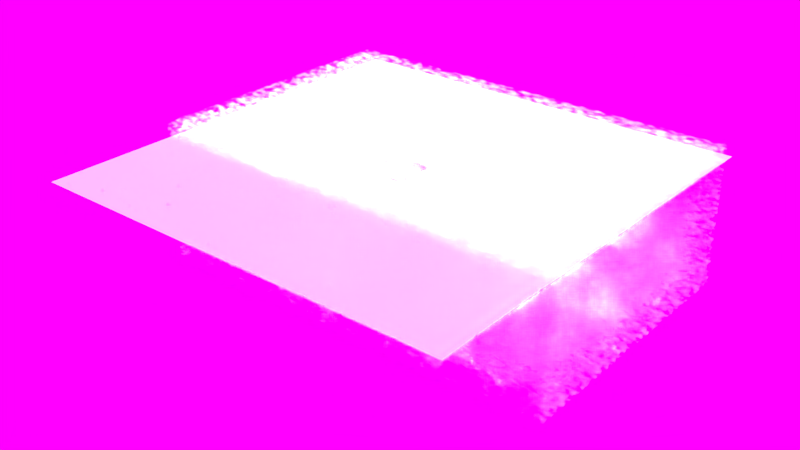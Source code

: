 # Source: 3_-_Volumetrics_Musgrave.blend  (saved by Blender 2.76.0; exported with 4.5.12 LTS)
import bpy
from mathutils import Matrix  # noqa: F401  (used for matrix-valued properties, if any)

bpy.ops.wm.read_factory_settings(use_empty=True)
scene = bpy.context.scene
scene.name = 'Scene'

# ---- collections
col_collection_1 = bpy.data.collections.new('Collection 1'); scene.collection.children.link(col_collection_1)

# ---- images (referenced by path relative to the original .blend; pixels are not part of the script)
import os
ASSET_DIR = os.environ.get("B2B_ASSET_DIR", "")  # directory of the original .blend (textures are referenced by path, not embedded)
HERE = os.path.dirname(os.path.abspath(__file__))  # packed textures are extracted next to this script under _unpacked/

def load_image(name, relpath, width, height, colorspace="sRGB"):
    """Load a texture the original file referenced (path relative to the .blend, or extracted next to this script)."""
    p = next((c for c in (os.path.join(HERE, relpath), os.path.join(ASSET_DIR, relpath)) if relpath and os.path.exists(c)), "")
    if p:
        img = bpy.data.images.load(p, check_existing=True)
        img.name = name
    else:  # same state as the original file: an image datablock whose file is absent (Cycles renders it pink)
        img = bpy.data.images.new(name, width, height)
        img.source = "FILE"
        img.filepath = "//" + (relpath or name)
    img.colorspace_settings.name = colorspace
    return img
img_grosserhimmel_png = load_image('grosserhimmel.png', 'grosserhimmel.png', 1024, 1024, 'sRGB')

# ---- materials (node trees are filled in below, after node groups)
mat_volumetrics = bpy.data.materials.new('volumetrics')
mat_volumetrics.alpha_threshold = 0.0
mat_volumetrics.roughness = 0.5
mat_volumetrics.line_color = (0.0, 0.0, 0.0, 1.0)

# ---- material node trees
mat_volumetrics.use_nodes = True; mat_volumetrics.node_tree.nodes.clear()
_N = mat_volumetrics.node_tree.nodes; _L = mat_volumetrics.node_tree.links
n0 = _N.new('ShaderNodeTexNoise'); n0.name = 'Musgrave Texture'; n0.location = (-231, 318)
n0.width = 150
n0.normalize = False
n0.inputs[2].default_value = 50.0
n0.inputs[3].default_value = 9.0
n0.inputs[4].default_value = 1.0
n0.inputs[5].default_value = 1.0
n0.inputs[7].default_value = 50.0
n1 = _N.new('ShaderNodeVolumeScatter'); n1.name = 'Volume Scatter'; n1.location = (17, 287)
n1.width = 140
n1.inputs[1].default_value = 0.2
n2 = _N.new('ShaderNodeOutputMaterial'); n2.name = 'Material Output'; n2.location = (262, 284)
_L.new(n1.outputs[0], n2.inputs[1])
_L.new(n0.outputs[0], n1.inputs[0])
n2.is_active_output = True

# ---- world
world_world = bpy.data.worlds.new('World'); scene.world = world_world
world_world.use_nodes = True; world_world.node_tree.nodes.clear()
_N = world_world.node_tree.nodes; _L = world_world.node_tree.links
n0 = _N.new('ShaderNodeOutputWorld'); n0.name = 'World Output'; n0.location = (300, 300)
n1 = _N.new('ShaderNodeBackground'); n1.name = 'Background'; n1.location = (10, 300)
n2 = _N.new('ShaderNodeTexEnvironment'); n2.name = 'Environment Texture'; n2.location = (-180, 300)
n2.width = 140
n2.image = img_grosserhimmel_png
_L.new(n1.outputs[0], n0.inputs[0])
_L.new(n2.outputs[0], n1.inputs[0])
n0.is_active_output = True
world_world.color = (0.05088, 0.05088, 0.05088)
world_world.use_sun_shadow = False
world_world.sun_shadow_jitter_overblur = 0.0
world_world.cycles.sampling_method = 'MANUAL'
world_world.cycles.sample_map_resolution = 256

# ---- lights
light_spot = bpy.data.lights.new('Spot', 'SUN')
light_spot.transmission_factor = 0.0
light_spot.angle = 0.1993
light_spot.energy = 7.0
light_spot.shadow_buffer_clip_start = 0.5
light_spot.shadow_soft_size = 0.1
light_spot.shadow_cascade_max_distance = 1000.0
light_spot.cycles.max_bounces = 1
light_spot.cycles.use_multiple_importance_sampling = False

# ---- meshes
me_grid = bpy.data.meshes.new('Grid')
me_grid.from_pydata([(-1.0, -1.004, 0.0), (-0.7778, -1.004, 0.0), (-0.5556, -1.004, 0.0), (-0.3333, -1.004, 0.0), (-0.1111, -1.004, 0.0), (0.1111, -1.004, 0.0), (0.3333, -1.004, 0.0), (0.5556, -1.004, 0.0), (0.7778, -1.004, 0.0), (1.0, -1.004, 0.0), (-1.0, -0.7821, 0.0), (-0.7778, -0.7821, 0.0), (-0.5556, -0.7821, 0.0), (-0.3333, -0.7821, 0.0), (-0.1111, -0.7821, 0.0), (0.1111, -0.7821, 0.0), (0.3333, -0.7821, 0.0), (0.5556, -0.7821, 0.0), (0.7778, -0.7821, 0.0), (1.0, -0.7821, 0.0), (-1.0, -0.5599, 0.0), (-0.7778, -0.5599, 0.0), (-0.5556, -0.5599, 0.0), (-0.3333, -0.5599, 0.0), (-0.1111, -0.5599, 0.0), (0.1111, -0.5599, 0.0), (0.3333, -0.5599, 0.0), (0.5556, -0.5599, 0.0), (0.7778, -0.5599, 0.0), (1.0, -0.5599, 0.0), (-1.0, -0.3377, 0.0), (-0.7778, -0.3377, 0.0), (-0.5556, -0.3377, 0.0), (-0.3333, -0.3377, 0.0), (-0.1111, -0.3377, 0.0), (0.1111, -0.3377, 0.0), (0.3333, -0.3377, 0.0), (0.5556, -0.3377, 0.0), (0.7778, -0.3377, 0.0), (1.0, -0.3377, 0.0), (-1.0, -0.1155, 0.0), (-0.7778, -0.1155, 0.0), (-0.5556, -0.1155, 0.0), (-0.3333, -0.1155, 0.0), (-0.08889, -0.09324, 0.0), (0.08889, -0.09324, 0.0), (0.3333, -0.1155, 0.0), (0.5556, -0.1155, 0.0), (0.7778, -0.1155, 0.0), (1.0, -0.1155, 0.0), (-1.0, 0.1068, 0.0), (-0.7778, 0.1068, 0.0), (-0.5556, 0.1068, 0.0), (-0.3333, 0.1068, 0.0), (-0.08889, 0.08454, 0.0), (0.08889, 0.08454, 0.0), (0.3333, 0.1068, 0.0), (0.5556, 0.1068, 0.0), (0.7778, 0.1068, 0.0), (1.0, 0.1068, 0.0), (-1.0, 0.329, 0.0), (-0.7778, 0.329, 0.0), (-0.5556, 0.329, 0.0), (-0.3333, 0.329, 0.0), (-0.1111, 0.329, 0.0), (0.1111, 0.329, 0.0), (0.3333, 0.329, 0.0), (0.5556, 0.329, 0.0), (0.7778, 0.329, 0.0), (1.0, 0.329, 0.0), (-1.0, 0.5512, 0.0), (-0.7778, 0.5512, 0.0), (-0.5556, 0.5512, 0.0), (-0.3333, 0.5512, 0.0), (-0.1111, 0.5512, 0.0), (0.1111, 0.5512, 0.0), (0.3333, 0.5512, 0.0), (0.5556, 0.5512, 0.0), (0.7778, 0.5512, 0.0), (1.0, 0.5512, 0.0), (-1.0, 0.7734, 0.0), (-0.7778, 0.7734, 0.0), (-0.5556, 0.7734, 0.0), (-0.3333, 0.7734, 0.0), (-0.1111, 0.7734, 0.0), (0.1111, 0.7734, 0.0), (0.3333, 0.7734, 0.0), (0.5556, 0.7734, 0.0), (0.7778, 0.7734, 0.0), (1.0, 0.7734, 0.0), (-1.0, 0.9956, 0.0), (-0.7778, 0.9956, 0.0), (-0.5556, 0.9956, 0.0), (-0.3333, 0.9956, 0.0), (-0.1111, 0.9956, 0.0), (0.1111, 0.9956, 0.0), (0.3333, 0.9956, 0.0), (0.5556, 0.9956, 0.0), (0.7778, 0.9956, 0.0), (1.0, 0.9956, 0.0)], [], [(0, 1, 11, 10), (1, 2, 12, 11), (2, 3, 13, 12), (3, 4, 14, 13), (4, 5, 15, 14), (5, 6, 16, 15), (6, 7, 17, 16), (7, 8, 18, 17), (8, 9, 19, 18), (10, 11, 21, 20), (11, 12, 22, 21), (12, 13, 23, 22), (13, 14, 24, 23), (14, 15, 25, 24), (15, 16, 26, 25), (16, 17, 27, 26), (17, 18, 28, 27), (18, 19, 29, 28), (20, 21, 31, 30), (21, 22, 32, 31), (22, 23, 33, 32), (23, 24, 34, 33), (24, 25, 35, 34), (25, 26, 36, 35), (26, 27, 37, 36), (27, 28, 38, 37), (28, 29, 39, 38), (30, 31, 41, 40), (31, 32, 42, 41), (32, 33, 43, 42), (33, 34, 44, 43), (34, 35, 45, 44), (35, 36, 46, 45), (36, 37, 47, 46), (37, 38, 48, 47), (38, 39, 49, 48), (40, 41, 51, 50), (41, 42, 52, 51), (42, 43, 53, 52), (43, 44, 54, 53), (45, 46, 56, 55), (46, 47, 57, 56), (47, 48, 58, 57), (48, 49, 59, 58), (50, 51, 61, 60), (51, 52, 62, 61), (52, 53, 63, 62), (53, 54, 64, 63), (54, 55, 65, 64), (55, 56, 66, 65), (56, 57, 67, 66), (57, 58, 68, 67), (58, 59, 69, 68), (60, 61, 71, 70), (61, 62, 72, 71), (62, 63, 73, 72), (63, 64, 74, 73), (64, 65, 75, 74), (65, 66, 76, 75), (66, 67, 77, 76), (67, 68, 78, 77), (68, 69, 79, 78), (70, 71, 81, 80), (71, 72, 82, 81), (72, 73, 83, 82), (73, 74, 84, 83), (74, 75, 85, 84), (75, 76, 86, 85), (76, 77, 87, 86), (77, 78, 88, 87), (78, 79, 89, 88), (80, 81, 91, 90), (81, 82, 92, 91), (82, 83, 93, 92), (83, 84, 94, 93), (84, 85, 95, 94), (85, 86, 96, 95), (86, 87, 97, 96), (87, 88, 98, 97), (88, 89, 99, 98)])
me_grid.use_remesh_preserve_volume = False
me_grid.use_remesh_preserve_attributes = False
me_grid.use_mirror_vertex_groups = False
me_grid.update()
me_cube = bpy.data.meshes.new('Cube')
me_cube.from_pydata([(-1.0, -1.0, -1.0), (-1.0, -1.0, 1.0), (-1.0, 1.0, -1.0), (-1.0, 1.0, 1.0), (1.0, -1.0, -1.0), (1.0, -1.0, 1.0), (1.0, 1.0, -1.0), (1.0, 1.0, 1.0)], [], [(1, 3, 2, 0), (3, 7, 6, 2), (7, 5, 4, 6), (5, 1, 0, 4), (0, 2, 6, 4), (5, 7, 3, 1)])
me_cube.materials.append(mat_volumetrics)
me_cube.use_remesh_preserve_volume = False
me_cube.use_remesh_preserve_attributes = False
me_cube.use_mirror_vertex_groups = False
me_cube.update()

# ---- objects
ob_mll___volumetrics_musgrave = bpy.data.objects.new('MLL - Volumetrics Musgrave', None)
ob_mask = bpy.data.objects.new('mask', me_grid)
ob_sun = bpy.data.objects.new('Sun', light_spot)
ob_cube_volumetric = bpy.data.objects.new('Cube volumetric', me_cube)

# ---- transforms, parenting, visibility, modifiers, constraints
ob_mll___volumetrics_musgrave.location = (0.0, 0.0, 0.0)
ob_mll___volumetrics_musgrave.empty_image_offset = (0.0, 0.0)
ob_mll___volumetrics_musgrave.lineart.crease_threshold = 0.0
ob_mask.parent = ob_mll___volumetrics_musgrave
ob_mask.location = (0.0, 0.0, 6.405)
ob_mask.scale = (15.0, 15.0, 1.0)
ob_mask.lineart.crease_threshold = 0.0
ob_sun.parent = ob_mll___volumetrics_musgrave
ob_sun.location = (0.0, 0.0, 8.858)
ob_sun.lineart.crease_threshold = 0.0
ob_cube_volumetric.parent = ob_mll___volumetrics_musgrave
ob_cube_volumetric.location = (0.0, 4.0, 2.5)
ob_cube_volumetric.scale = (15.0, 10.0, 5.0)
ob_cube_volumetric.display_type = 'WIRE'
ob_cube_volumetric.lineart.crease_threshold = 0.0

# ---- collection membership
col_collection_1.objects.link(ob_mll___volumetrics_musgrave)
col_collection_1.objects.link(ob_mask)
col_collection_1.objects.link(ob_sun)
col_collection_1.objects.link(ob_cube_volumetric)

# ---- scene / render settings (as saved in the file)
scene.frame_start = 1; scene.frame_end = 250; scene.frame_set(23)
scene.render.engine = 'CYCLES'
scene.render.image_settings.color_mode = 'RGB'
scene.render.image_settings.compression = 90
scene.render.resolution_x = 1002
scene.render.resolution_y = 564
scene.render.resolution_percentage = 50
scene.render.dither_intensity = 0.0
scene.cycles.use_denoising = False
scene.cycles.samples = 400
scene.cycles.sampling_pattern = 'TABULATED_SOBOL'
scene.cycles.light_sampling_threshold = 0.0
scene.cycles.use_adaptive_sampling = False
scene.cycles.use_light_tree = False
scene.cycles.caustics_reflective = False
scene.cycles.caustics_refractive = False
scene.cycles.max_bounces = 4
scene.cycles.diffuse_bounces = 3
scene.cycles.glossy_bounces = 3
scene.cycles.transmission_bounces = 8
scene.cycles.volume_bounces = 1
scene.cycles.pixel_filter_type = 'GAUSSIAN'
scene.cycles.sample_clamp_direct = 1.0
scene.cycles.sample_clamp_indirect = 0.0
scene.view_settings.view_transform = 'Standard'
bpy.context.view_layer.update()

# ---- added for rendering (the .blend has no active camera): camera
cam_auto = bpy.data.cameras.new('AutoCamera')
cam_auto.lens = 50.0
cam_auto.sensor_width = 36.0
cam_auto.clip_end = 1000.0
ob_auto_camera = bpy.data.objects.new('AutoCamera', cam_auto)
scene.collection.objects.link(ob_auto_camera)
ob_auto_camera.location = (40.3296, -48.4608, 34.7637)
ob_auto_camera.rotation_euler = (1.09748, -7.21219e-08, 0.694738)
scene.camera = ob_auto_camera
bpy.context.view_layer.update()
